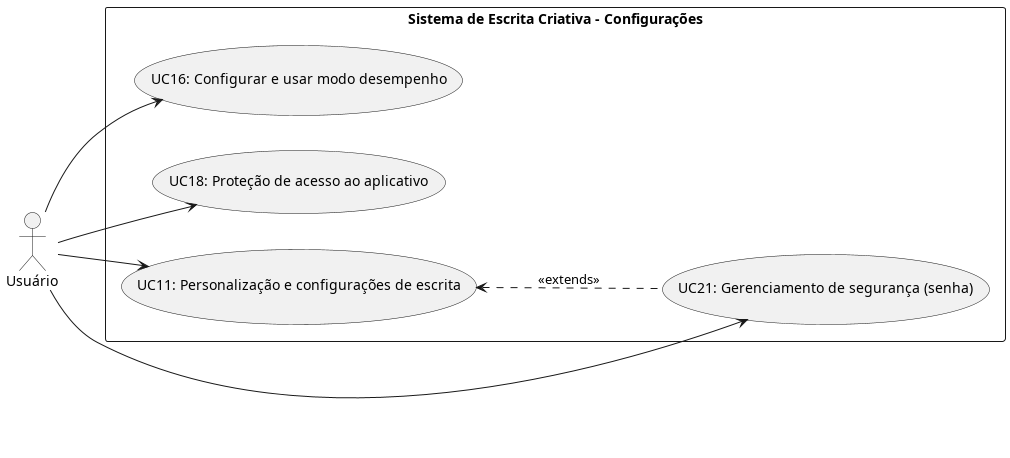

The diagram above was rendered by PlantUML. Its source (embedded in the PNG):
@startuml UC_Configuracoes
left to right direction

actor "Usuário" as U

rectangle "Sistema de Escrita Criativa - Configurações" {
    usecase "UC16: Configurar e usar modo desempenho" as UC16
    usecase "UC18: Proteção de acesso ao aplicativo" as UC18
    usecase "UC11: Personalização e configurações de escrita" as UC11
    usecase "UC21: Gerenciamento de segurança (senha)" as UC21
}

UC11 <.-. UC21: <<extends>>

U --> UC16
U --> UC18
U --> UC11
U --> UC21
@enduml